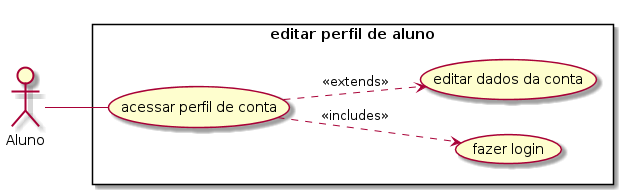

The diagram above was rendered by PlantUML. Its source (embedded in the PNG):
@startuml
left to right direction
skinparam packagestyle rectangle
actor Aluno
rectangle "editar perfil de aluno" {
   Aluno -- (acessar perfil de conta)
    (acessar perfil de conta) ..> (fazer login): <<includes>>
    (acessar perfil de conta) ..> (editar dados da conta): <<extends>>
} 
@enduml